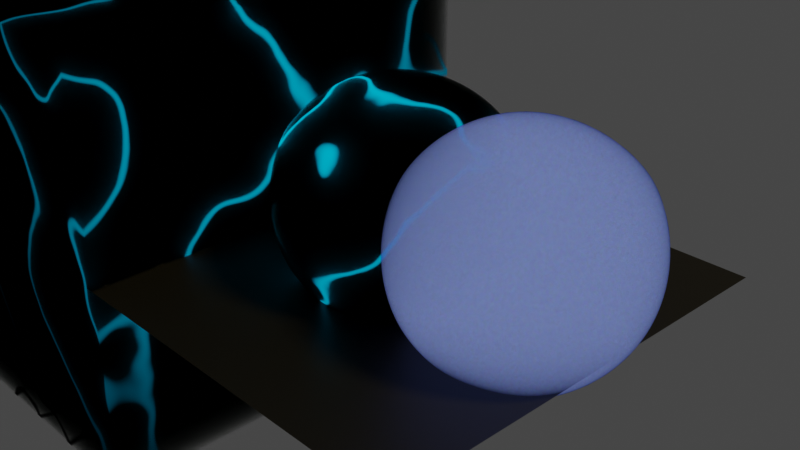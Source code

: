 # Source: ShaderPractice.blend  (saved by Blender 2.93.21; exported with 4.5.12 LTS)
import bpy
from mathutils import Matrix  # noqa: F401  (used for matrix-valued properties, if any)

bpy.ops.wm.read_factory_settings(use_empty=True)
scene = bpy.context.scene
scene.name = 'Scene'

# ---- collections
col_collection = bpy.data.collections.new('Collection'); scene.collection.children.link(col_collection)

# ---- materials (node trees are filled in below, after node groups)
mat_material = bpy.data.materials.new('Material')
mat_material.alpha_threshold = 0.0
mat_material.line_color = (0.0, 0.0, 0.0, 1.0)
mat_material_001 = bpy.data.materials.new('Material.001')
mat_material_002 = bpy.data.materials.new('Material.002')

# ---- material node trees
mat_material.use_nodes = True; mat_material.node_tree.nodes.clear()
mat_material_001.use_nodes = True; mat_material_001.node_tree.nodes.clear()
_N = mat_material_001.node_tree.nodes; _L = mat_material_001.node_tree.links
n0 = _N.new('ShaderNodeBsdfPrincipled'); n0.name = 'Principled BSDF'; n0.location = (10, 300)
n0.distribution = 'GGX'
n0.subsurface_method = 'BURLEY'
n0.inputs[0].default_value = (0.0, 0.0, 0.0, 1.0)
n0.inputs[3].default_value = 1.45
n0.inputs[27].default_value = (0.0, 0.0, 0.0, 1.0)
n0.inputs[28].default_value = 1.0
n1 = _N.new('ShaderNodeOutputMaterial'); n1.name = 'Material Output'; n1.location = (300, 300)
_L.new(n0.outputs[0], n1.inputs[0])
n1.is_active_output = True
mat_material_002.use_nodes = True; mat_material_002.node_tree.nodes.clear()
_N = mat_material_002.node_tree.nodes; _L = mat_material_002.node_tree.links
n0 = _N.new('ShaderNodeBsdfPrincipled'); n0.name = 'Principled BSDF'; n0.location = (-103, 495)
n0.distribution = 'GGX'
n0.subsurface_method = 'BURLEY'
n0.inputs[0].default_value = (0.06301, 0.1144, 0.8, 1.0)
n0.inputs[2].default_value = 0.2318
n0.inputs[3].default_value = 1.0
n0.inputs[13].default_value = 0.0
n0.inputs[18].default_value = 1.0
n0.inputs[27].default_value = (0.0, 0.0, 0.0, 1.0)
n0.inputs[28].default_value = 1.0
n1 = _N.new('ShaderNodeOutputMaterial'); n1.name = 'Material Output'; n1.location = (530, 747)
n2 = _N.new('ShaderNodeRGB'); n2.name = 'RGB'; n2.location = (-1329, 732)
n2.outputs[0].default_value = (0.9369, 1.0, 0.9524, 1.0)
n3 = _N.new('ShaderNodeHueSaturation'); n3.name = 'Hue Saturation Value'; n3.location = (-721, 976)
n4 = _N.new('ShaderNodeVolumePrincipled'); n4.name = 'Principled Volume'; n4.location = (-48, 957)
n4.inputs[2].default_value = 2.0
n4.inputs[6].default_value = 0.7
n4.inputs[10].default_value = 1010.0
n5 = _N.new('ShaderNodeTexVoronoi'); n5.name = 'Voronoi Texture'; n5.location = (-502, 783)
n5.inputs[2].default_value = -80.1
_L.new(n0.outputs[0], n1.inputs[0])
_L.new(n4.outputs[0], n1.inputs[1])
_L.new(n5.outputs[1], n4.inputs[0])
n1.is_active_output = True

# ---- world
world_world = bpy.data.worlds.new('World'); scene.world = world_world
world_world.use_nodes = True; world_world.node_tree.nodes.clear()
_N = world_world.node_tree.nodes; _L = world_world.node_tree.links
n0 = _N.new('ShaderNodeOutputWorld'); n0.name = 'World Output'; n0.location = (300, 300)
n1 = _N.new('ShaderNodeBackground'); n1.name = 'Background'; n1.location = (10, 300)
n1.inputs[0].default_value = (0.05088, 0.05088, 0.05088, 1.0)
_L.new(n1.outputs[0], n0.inputs[0])
n0.is_active_output = True
world_world.color = (0.05088, 0.05088, 0.05088)
world_world.use_sun_shadow = False
world_world.sun_shadow_jitter_overblur = 0.0

# ---- cameras
cam_camera = bpy.data.cameras.new('Camera')
cam_camera.clip_end = 100.0
cam_camera.ortho_scale = 7.314

# ---- lights
light_light = bpy.data.lights.new('Light', 'SUN')
light_light.color = (1.0, 0.7525, 0.2415)
light_light.transmission_factor = 0.0
light_light.angle = 0.1993
light_light.energy = 3.0
light_light.shadow_soft_size = 0.1
light_light.shadow_cascade_max_distance = 1000.0

# ---- meshes
me_cube = bpy.data.meshes.new('Cube')
me_cube.from_pydata([(1.0, 1.0, 1.0), (1.0, 1.0, -1.0), (1.0, -1.0, 1.0), (1.0, -1.0, -1.0), (-1.0, 1.0, 1.0), (-1.0, 1.0, -1.0), (-1.0, -1.0, 1.0), (-1.0, -1.0, -1.0)], [], [(0, 4, 6, 2), (3, 2, 6, 7), (7, 6, 4, 5), (5, 1, 3, 7), (1, 0, 2, 3), (5, 4, 0, 1)])
me_cube.polygons.foreach_set('use_smooth', [True] * 6)
_uv = me_cube.uv_layers.new(name='UVMap')
_uv.uv.foreach_set('vector', [0.625, 0.5, 0.875, 0.5, 0.875, 0.75, 0.625, 0.75, 0.375, 0.75, 0.625, 0.75, 0.625, 1.0, 0.375, 1.0, 0.375, 0.0, 0.625, 0.0, 0.625, 0.25, 0.375, 0.25, 0.125, 0.5, 0.375, 0.5, 0.375, 0.75, 0.125, 0.75, 0.375, 0.5, 0.625, 0.5, 0.625, 0.75, 0.375, 0.75, 0.375, 0.25, 0.625, 0.25, 0.625, 0.5, 0.375, 0.5])
me_cube.materials.append(mat_material)
me_cube.use_remesh_preserve_volume = False
me_cube.use_remesh_preserve_attributes = False
me_cube.use_mirror_vertex_groups = False
me_cube.update()
me_plane = bpy.data.meshes.new('Plane')
me_plane.from_pydata([(-1.0, -1.0, 0.0), (1.0, -1.0, 0.0), (-1.0, 1.0, 0.0), (1.0, 1.0, 0.0)], [], [(0, 1, 3, 2)])
_uv = me_plane.uv_layers.new(name='UVMap')
_uv.uv.foreach_set('vector', [0.0, 0.0, 1.0, 0.0, 1.0, 1.0, 0.0, 1.0])
me_plane.materials.append(mat_material_001)
me_plane.use_remesh_fix_poles = True
me_plane.use_remesh_preserve_attributes = False
me_plane.update()
me_plane_001 = bpy.data.meshes.new('Plane.001')
me_plane_001.from_pydata([(-1.0, -1.0, 0.0), (1.0, -1.0, 0.0), (-1.0, 1.0, 0.0), (1.0, 1.0, 0.0), (-1.0, -1.0, -0.17), (1.0, -1.0, -0.17), (-1.0, 1.0, -0.17), (1.0, 1.0, -0.17)], [], [(0, 1, 3, 2), (4, 6, 7, 5), (0, 2, 6, 4), (1, 0, 4, 5), (3, 1, 5, 7), (2, 3, 7, 6)])
_uv = me_plane_001.uv_layers.new(name='UVMap')
_uv.uv.foreach_set('vector', [0.5, 0.5, 0.5, 0.9608, 0.03924, 0.9608, 0.03924, 0.5, 0.5, 0.4608, 0.03924, 0.4608, 0.03924, 7.342e-05, 0.5, 7.344e-05, 0.5, 0.5, 0.03924, 0.5, 0.03924, 0.4608, 0.5, 0.4608, 0.5, 0.9608, 0.5, 0.5, 0.5392, 0.5, 0.5392, 0.9608, 0.03924, 0.9608, 0.5, 0.9608, 0.5, 0.9999, 0.03924, 0.9999, 0.03924, 0.5, 0.03924, 0.9608, 7.342e-05, 0.9608, 7.342e-05, 0.5])
me_plane_001.materials.append(mat_material)
me_plane_001.use_remesh_fix_poles = True
me_plane_001.use_remesh_preserve_attributes = False
me_plane_001.update()
me_cube_001 = bpy.data.meshes.new('Cube.001')
me_cube_001.from_pydata([(1.0, 1.0, 1.0), (1.0, 1.0, -1.0), (1.0, -1.0, 1.0), (1.0, -1.0, -1.0), (-1.0, 1.0, 1.0), (-1.0, 1.0, -1.0), (-1.0, -1.0, 1.0), (-1.0, -1.0, -1.0)], [], [(0, 4, 6, 2), (3, 2, 6, 7), (7, 6, 4, 5), (5, 1, 3, 7), (1, 0, 2, 3), (5, 4, 0, 1)])
me_cube_001.polygons.foreach_set('use_smooth', [True] * 6)
_uv = me_cube_001.uv_layers.new(name='UVMap')
_uv.uv.foreach_set('vector', [0.625, 0.5, 0.875, 0.5, 0.875, 0.75, 0.625, 0.75, 0.375, 0.75, 0.625, 0.75, 0.625, 1.0, 0.375, 1.0, 0.375, 0.0, 0.625, 0.0, 0.625, 0.25, 0.375, 0.25, 0.125, 0.5, 0.375, 0.5, 0.375, 0.75, 0.125, 0.75, 0.375, 0.5, 0.625, 0.5, 0.625, 0.75, 0.375, 0.75, 0.375, 0.25, 0.625, 0.25, 0.625, 0.5, 0.375, 0.5])
me_cube_001.materials.append(mat_material_002)
me_cube_001.use_remesh_preserve_volume = False
me_cube_001.use_remesh_preserve_attributes = False
me_cube_001.use_mirror_vertex_groups = False
me_cube_001.update()

# ---- objects
ob_cube = bpy.data.objects.new('Cube', me_cube)
ob_light = bpy.data.objects.new('Light', light_light)
ob_camera = bpy.data.objects.new('Camera', cam_camera)
ob_plane = bpy.data.objects.new('Plane', me_plane)
ob_plane_001 = bpy.data.objects.new('Plane.001', me_plane_001)
ob_empty = bpy.data.objects.new('Empty', None)
ob_cube_001 = bpy.data.objects.new('Cube.001', me_cube_001)
_N = mat_material.node_tree.nodes; _L = mat_material.node_tree.links
n0 = _N.new('ShaderNodeOutputMaterial'); n0.name = 'Material Output'; n0.location = (1518, 210)
n1 = _N.new('ShaderNodeVolumePrincipled'); n1.name = 'Principled Volume'; n1.location = (699, 929)
n1.inputs[2].default_value = 15.0
n2 = _N.new('ShaderNodeMixShader'); n2.name = 'Mix Shader'; n2.location = (1062, -30)
n3 = _N.new('ShaderNodeBump'); n3.name = 'Bump.001'; n3.location = (-212, -502)
n3.inputs[0].default_value = 0.5083
n3.inputs[1].default_value = 1.0
n3.inputs[2].default_value = 1.0
n4 = _N.new('ShaderNodeTexGradient'); n4.name = 'Gradient Texture'; n4.location = (-608, -962)
n4.gradient_type = 'QUADRATIC_SPHERE'
n5 = _N.new('ShaderNodeTexNoise'); n5.name = 'Musgrave Texture.002'; n5.location = (-1084, -185)
n5.width = 150
n5.noise_dimensions = '4D'
n5.normalize = False
n5.inputs[1].default_value = 0.4
n5.inputs[2].default_value = 2.9
n5.inputs[3].default_value = 2.9
n5.inputs[4].default_value = 0.25
n6 = _N.new('ShaderNodeTexWave'); n6.name = 'Wave Texture'; n6.location = (-814, -435)
n6.bands_direction = 'DIAGONAL'
n6.inputs[1].default_value = 0.2
n6.inputs[4].default_value = 0.0
n6.inputs[5].default_value = 1.0
n7 = _N.new('ShaderNodeTexNoise'); n7.name = 'Musgrave Texture.001'; n7.location = (-552, -171)
n7.width = 150
n7.normalize = False
n7.inputs[2].default_value = 1.0
n7.inputs[3].default_value = 14.0
n7.inputs[4].default_value = 0.25
n8 = _N.new('ShaderNodeBump'); n8.name = 'Bump'; n8.location = (-136, -274)
n8.inputs[0].default_value = 0.125
n8.inputs[1].default_value = 1.0
n8.inputs[2].default_value = 1.0
n9 = _N.new('ShaderNodeTexNoise'); n9.name = 'Musgrave Texture'; n9.location = (141, -328)
n9.width = 150
n9.normalize = False
n9.inputs[2].default_value = 1.1
n9.inputs[3].default_value = 1.0
n9.inputs[4].default_value = 0.25
n10 = _N.new('ShaderNodeTexVoronoi'); n10.name = 'Voronoi Texture'; n10.location = (456, -157)
n10.inputs[2].default_value = 6.1
n11 = _N.new('ShaderNodeValToRGB'); n11.name = 'ColorRamp.002'; n11.location = (-404, -730)
while len(n11.color_ramp.elements) > 1: n11.color_ramp.elements.remove(n11.color_ramp.elements[-1])
n11.color_ramp.elements[0].position = 0.0; n11.color_ramp.elements[0].color = (0.0, 0.0, 0.0, 1.0)
_e = n11.color_ramp.elements.new(0.01364); _e.color = (1.0, 1.0, 1.0, 1.0)
n12 = _N.new('ShaderNodeEmission'); n12.name = 'Emission'; n12.location = (399, -922)
n12.inputs[0].default_value = (0.0, 0.5964, 1.0, 1.0)
n13 = _N.new('ShaderNodeTexCoord'); n13.name = 'Texture Coordinate'; n13.location = (-1663, -1012)
n13.object = ob_empty
n14 = _N.new('ShaderNodeMapping'); n14.name = 'Mapping.001'; n14.location = (-1264, -1003)
n15 = _N.new('ShaderNodeMapping'); n15.name = 'Mapping'; n15.location = (-1340, 232)
n16 = _N.new('ShaderNodeValToRGB'); n16.name = 'ColorRamp.003'; n16.location = (-938, 620)
while len(n16.color_ramp.elements) > 1: n16.color_ramp.elements.remove(n16.color_ramp.elements[-1])
n16.color_ramp.elements[0].position = 0.2318; n16.color_ramp.elements[0].color = (0.008531, 0.1096, 0.6404, 1.0)
_e = n16.color_ramp.elements.new(0.5136); _e.color = (0.008547, 0.01669, 0.1856, 1.0)
n17 = _N.new('ShaderNodeMath'); n17.name = 'Math'; n17.location = (-451, 196)
n17.inputs[1].default_value = 1.0
n17.inputs[2].default_value = 0.0
n18 = _N.new('ShaderNodeMix'); n18.name = 'Mix'; n18.location = (-218, 316)
n18.data_type = 'RGBA'
n18.blend_type = 'COLOR'
n18.inputs[0].default_value = 1.0
n19 = _N.new('ShaderNodeBsdfPrincipled'); n19.name = 'Principled BSDF'; n19.location = (672, 528)
n19.distribution = 'GGX'
n19.subsurface_method = 'BURLEY'
n19.inputs[2].default_value = 0.0
n19.inputs[3].default_value = 1.0
n19.inputs[13].default_value = 0.0
n19.inputs[18].default_value = 1.0
n19.inputs[27].default_value = (0.0, 0.0, 0.0, 1.0)
n19.inputs[28].default_value = 1.0
n20 = _N.new('ShaderNodeRGB'); n20.name = 'RGB'; n20.location = (-845, 394)
n20.outputs[0].default_value = (0.9369, 1.0, 0.9524, 1.0)
n21 = _N.new('ShaderNodeHueSaturation'); n21.name = 'Hue Saturation Value'; n21.location = (-237, 637)
_L.new(n9.outputs[0], n10.inputs[0])
_L.new(n15.outputs[0], n7.inputs[0])
_L.new(n3.outputs[0], n8.inputs[4])
_L.new(n11.outputs[0], n3.inputs[3])
_L.new(n6.outputs[0], n11.inputs[0])
_L.new(n5.outputs[0], n6.inputs[0])
_L.new(n12.outputs[0], n2.inputs[1])
_L.new(n11.outputs[0], n2.inputs[0])
_L.new(n15.outputs[0], n5.inputs[0])
_L.new(n4.outputs[0], n12.inputs[1])
_L.new(n13.outputs[0], n15.inputs[0])
_L.new(n13.outputs[3], n14.inputs[0])
_L.new(n14.outputs[0], n4.inputs[0])
_L.new(n19.outputs[0], n2.inputs[2])
_L.new(n8.outputs[0], n19.inputs[5])
_L.new(n1.outputs[0], n0.inputs[1])
_L.new(n20.outputs[0], n17.inputs[0])
_L.new(n17.outputs[0], n18.inputs[6])
_L.new(n20.outputs[0], n18.inputs[7])
_L.new(n20.outputs[0], n21.inputs[4])
_L.new(n21.outputs[0], n1.inputs[5])
_L.new(n18.outputs[2], n19.inputs[0])
_L.new(n2.outputs[0], n0.inputs[0])
n0.is_active_output = True

# ---- transforms, parenting, visibility, modifiers, constraints
ob_cube.location = (0.0, 0.0, 0.2299)
ob_cube.lock_rotations_4d = False
ob_cube.empty_display_type = 'ARROWS'
ob_cube.lineart.crease_threshold = 0.0
_m = ob_cube.modifiers.new('Subdivision.001', 'SUBSURF')
_m.levels = 3
_m = ob_cube.modifiers.new('Displace', 'DISPLACE')
_m = ob_cube.modifiers.new('Subdivision', 'SUBSURF')
_m.levels = 2
ob_light.location = (4.076, 1.005, 5.904)
ob_light.rotation_euler = (0.6503, 0.05522, 1.866)
ob_light.lock_rotations_4d = False
ob_light.empty_display_type = 'ARROWS'
ob_light.color = (0.0, 0.0, 0.0, 0.0)
ob_light.lineart.crease_threshold = 0.0
ob_camera.location = (7.359, -6.926, 4.958)
ob_camera.rotation_euler = (1.109, 0.0, 0.8149)
ob_camera.lock_rotations_4d = False
ob_camera.empty_display_type = 'ARROWS'
ob_camera.color = (0.0, 0.0, 0.0, 0.0)
ob_camera.display_type = 'WIRE'
ob_camera.lineart.crease_threshold = 0.0
ob_plane.location = (0.0, 0.0, -0.6225)
ob_plane.scale = (2.526, 2.526, 2.526)
ob_plane_001.location = (-1.818, 0.0, -0.6225)
ob_plane_001.rotation_euler = (-0.0, 1.571, 0.0)
ob_plane_001.scale = (2.526, 2.526, 22.73)
ob_empty.location = (-0.4533, -0.4752, 1.032)
ob_empty.scale = (5.221, 5.221, 5.221)
ob_cube_001.location = (1.647, 0.0, 0.2299)
ob_cube_001.lock_rotations_4d = False
ob_cube_001.empty_display_type = 'ARROWS'
ob_cube_001.lineart.crease_threshold = 0.0
_m = ob_cube_001.modifiers.new('Subdivision.001', 'SUBSURF')
_m.levels = 3
_m = ob_cube_001.modifiers.new('Displace', 'DISPLACE')
_m = ob_cube_001.modifiers.new('Subdivision', 'SUBSURF')
_m.levels = 2

# ---- collection membership
col_collection.objects.link(ob_cube)
col_collection.objects.link(ob_light)
col_collection.objects.link(ob_camera)
col_collection.objects.link(ob_plane)
col_collection.objects.link(ob_plane_001)
col_collection.objects.link(ob_empty)
col_collection.objects.link(ob_cube_001)

# ---- scene / render settings (as saved in the file)
scene.camera = ob_camera
scene.frame_start = 1; scene.frame_end = 250; scene.frame_set(1)
scene.render.engine = 'CYCLES'
scene.cycles.use_denoising = False
scene.cycles.samples = 128
scene.cycles.sampling_pattern = 'TABULATED_SOBOL'
scene.cycles.use_adaptive_sampling = False
scene.cycles.use_light_tree = False
scene.view_settings.view_transform = 'Filmic'
bpy.context.view_layer.update()
